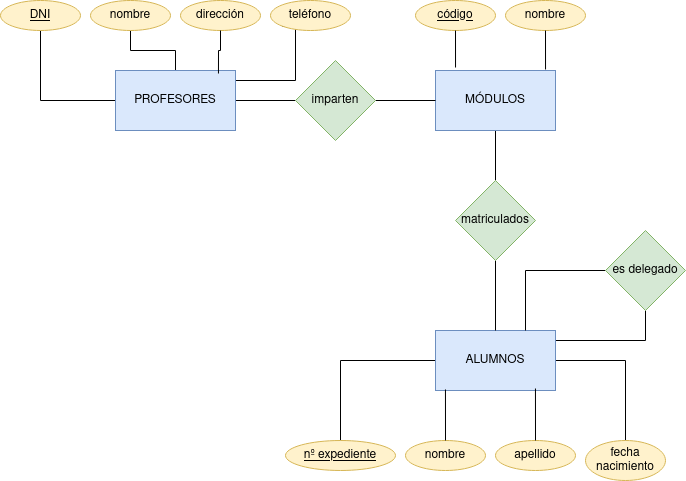

The diagram above was exported from draw.io. Its source (the exported page's mxGraphModel, read from the mxfile embedded in the PNG):
<mxGraphModel dx="1434" dy="752" grid="1" gridSize="10" guides="1" tooltips="1" connect="1" arrows="1" fold="1" page="1" pageScale="1" pageWidth="827" pageHeight="1169" math="0" shadow="0">
  <root>
    <mxCell id="0" />
    <mxCell id="1" parent="0" />
    <mxCell id="uhftSlK83RhoTie1A6nk-6" style="edgeStyle=orthogonalEdgeStyle;rounded=0;orthogonalLoop=1;jettySize=auto;html=1;entryX=0;entryY=0.5;entryDx=0;entryDy=0;endArrow=none;endFill=0;" edge="1" parent="1" source="uhftSlK83RhoTie1A6nk-1" target="uhftSlK83RhoTie1A6nk-4">
      <mxGeometry relative="1" as="geometry" />
    </mxCell>
    <mxCell id="uhftSlK83RhoTie1A6nk-16" style="edgeStyle=orthogonalEdgeStyle;rounded=0;orthogonalLoop=1;jettySize=auto;html=1;entryX=0.5;entryY=1;entryDx=0;entryDy=0;endArrow=none;endFill=0;" edge="1" parent="1" source="uhftSlK83RhoTie1A6nk-1" target="uhftSlK83RhoTie1A6nk-10">
      <mxGeometry relative="1" as="geometry" />
    </mxCell>
    <mxCell id="uhftSlK83RhoTie1A6nk-17" style="edgeStyle=orthogonalEdgeStyle;rounded=0;orthogonalLoop=1;jettySize=auto;html=1;entryX=0.5;entryY=1;entryDx=0;entryDy=0;endArrow=none;endFill=0;" edge="1" parent="1" source="uhftSlK83RhoTie1A6nk-1" target="uhftSlK83RhoTie1A6nk-12">
      <mxGeometry relative="1" as="geometry" />
    </mxCell>
    <mxCell id="uhftSlK83RhoTie1A6nk-20" style="edgeStyle=orthogonalEdgeStyle;rounded=0;orthogonalLoop=1;jettySize=auto;html=1;entryX=0;entryY=1;entryDx=0;entryDy=0;endArrow=none;endFill=0;" edge="1" parent="1" source="uhftSlK83RhoTie1A6nk-1" target="uhftSlK83RhoTie1A6nk-15">
      <mxGeometry relative="1" as="geometry">
        <Array as="points">
          <mxPoint x="320" y="230" />
          <mxPoint x="320" y="176" />
        </Array>
      </mxGeometry>
    </mxCell>
    <mxCell id="uhftSlK83RhoTie1A6nk-1" value="PROFESORES" style="rounded=0;whiteSpace=wrap;html=1;fillColor=#dae8fc;strokeColor=#6c8ebf;" vertex="1" parent="1">
      <mxGeometry x="140" y="220" width="120" height="60" as="geometry" />
    </mxCell>
    <mxCell id="uhftSlK83RhoTie1A6nk-8" style="edgeStyle=orthogonalEdgeStyle;rounded=0;orthogonalLoop=1;jettySize=auto;html=1;entryX=0.5;entryY=0;entryDx=0;entryDy=0;endArrow=none;endFill=0;" edge="1" parent="1" source="uhftSlK83RhoTie1A6nk-2" target="uhftSlK83RhoTie1A6nk-5">
      <mxGeometry relative="1" as="geometry" />
    </mxCell>
    <mxCell id="uhftSlK83RhoTie1A6nk-2" value="MÓDULOS" style="rounded=0;whiteSpace=wrap;html=1;fillColor=#dae8fc;strokeColor=#6c8ebf;" vertex="1" parent="1">
      <mxGeometry x="460" y="220" width="120" height="60" as="geometry" />
    </mxCell>
    <mxCell id="uhftSlK83RhoTie1A6nk-31" style="edgeStyle=orthogonalEdgeStyle;rounded=0;orthogonalLoop=1;jettySize=auto;html=1;entryX=0.5;entryY=0;entryDx=0;entryDy=0;endArrow=none;endFill=0;" edge="1" parent="1" source="uhftSlK83RhoTie1A6nk-3" target="uhftSlK83RhoTie1A6nk-26">
      <mxGeometry relative="1" as="geometry" />
    </mxCell>
    <mxCell id="uhftSlK83RhoTie1A6nk-35" style="edgeStyle=orthogonalEdgeStyle;rounded=0;orthogonalLoop=1;jettySize=auto;html=1;endArrow=none;endFill=0;" edge="1" parent="1" source="uhftSlK83RhoTie1A6nk-3" target="uhftSlK83RhoTie1A6nk-29">
      <mxGeometry relative="1" as="geometry" />
    </mxCell>
    <mxCell id="uhftSlK83RhoTie1A6nk-46" style="edgeStyle=orthogonalEdgeStyle;rounded=0;orthogonalLoop=1;jettySize=auto;html=1;endArrow=none;endFill=0;" edge="1" parent="1" source="uhftSlK83RhoTie1A6nk-3" target="uhftSlK83RhoTie1A6nk-37">
      <mxGeometry relative="1" as="geometry">
        <Array as="points">
          <mxPoint x="670" y="490" />
        </Array>
      </mxGeometry>
    </mxCell>
    <mxCell id="uhftSlK83RhoTie1A6nk-3" value="ALUMNOS" style="rounded=0;whiteSpace=wrap;html=1;fillColor=#dae8fc;strokeColor=#6c8ebf;" vertex="1" parent="1">
      <mxGeometry x="460" y="480" width="120" height="60" as="geometry" />
    </mxCell>
    <mxCell id="uhftSlK83RhoTie1A6nk-7" style="edgeStyle=orthogonalEdgeStyle;rounded=0;orthogonalLoop=1;jettySize=auto;html=1;endArrow=none;endFill=0;" edge="1" parent="1" source="uhftSlK83RhoTie1A6nk-4" target="uhftSlK83RhoTie1A6nk-2">
      <mxGeometry relative="1" as="geometry" />
    </mxCell>
    <mxCell id="uhftSlK83RhoTie1A6nk-4" value="imparten" style="rhombus;whiteSpace=wrap;html=1;fillColor=#d5e8d4;strokeColor=#82b366;" vertex="1" parent="1">
      <mxGeometry x="320" y="210" width="80" height="80" as="geometry" />
    </mxCell>
    <mxCell id="uhftSlK83RhoTie1A6nk-9" style="edgeStyle=orthogonalEdgeStyle;rounded=0;orthogonalLoop=1;jettySize=auto;html=1;endArrow=none;endFill=0;" edge="1" parent="1" source="uhftSlK83RhoTie1A6nk-5" target="uhftSlK83RhoTie1A6nk-3">
      <mxGeometry relative="1" as="geometry" />
    </mxCell>
    <mxCell id="uhftSlK83RhoTie1A6nk-5" value="matriculados" style="rhombus;whiteSpace=wrap;html=1;fillColor=#d5e8d4;strokeColor=#82b366;" vertex="1" parent="1">
      <mxGeometry x="480" y="330" width="80" height="80" as="geometry" />
    </mxCell>
    <mxCell id="uhftSlK83RhoTie1A6nk-10" value="DNI" style="ellipse;whiteSpace=wrap;html=1;align=center;fontStyle=4;fillColor=#fff2cc;strokeColor=#d6b656;" vertex="1" parent="1">
      <mxGeometry x="25" y="150" width="80" height="30" as="geometry" />
    </mxCell>
    <mxCell id="uhftSlK83RhoTie1A6nk-12" value="nombre" style="ellipse;whiteSpace=wrap;html=1;align=center;fillColor=#fff2cc;strokeColor=#d6b656;" vertex="1" parent="1">
      <mxGeometry x="115" y="150" width="80" height="30" as="geometry" />
    </mxCell>
    <mxCell id="uhftSlK83RhoTie1A6nk-14" value="dirección" style="ellipse;whiteSpace=wrap;html=1;align=center;fillColor=#fff2cc;strokeColor=#d6b656;" vertex="1" parent="1">
      <mxGeometry x="205" y="150" width="80" height="30" as="geometry" />
    </mxCell>
    <mxCell id="uhftSlK83RhoTie1A6nk-15" value="teléfono" style="ellipse;whiteSpace=wrap;html=1;align=center;fillColor=#fff2cc;strokeColor=#d6b656;" vertex="1" parent="1">
      <mxGeometry x="295" y="150" width="80" height="30" as="geometry" />
    </mxCell>
    <mxCell id="uhftSlK83RhoTie1A6nk-18" style="edgeStyle=orthogonalEdgeStyle;rounded=0;orthogonalLoop=1;jettySize=auto;html=1;entryX=0.858;entryY=0.05;entryDx=0;entryDy=0;entryPerimeter=0;endArrow=none;endFill=0;" edge="1" parent="1" source="uhftSlK83RhoTie1A6nk-14" target="uhftSlK83RhoTie1A6nk-1">
      <mxGeometry relative="1" as="geometry" />
    </mxCell>
    <mxCell id="uhftSlK83RhoTie1A6nk-21" value="código" style="ellipse;whiteSpace=wrap;html=1;align=center;fontStyle=4;fillColor=#fff2cc;strokeColor=#d6b656;" vertex="1" parent="1">
      <mxGeometry x="440" y="150" width="80" height="30" as="geometry" />
    </mxCell>
    <mxCell id="uhftSlK83RhoTie1A6nk-22" value="nombre" style="ellipse;whiteSpace=wrap;html=1;align=center;fillColor=#fff2cc;strokeColor=#d6b656;" vertex="1" parent="1">
      <mxGeometry x="530" y="150" width="80" height="30" as="geometry" />
    </mxCell>
    <mxCell id="uhftSlK83RhoTie1A6nk-23" style="edgeStyle=orthogonalEdgeStyle;rounded=0;orthogonalLoop=1;jettySize=auto;html=1;entryX=0.167;entryY=-0.05;entryDx=0;entryDy=0;entryPerimeter=0;endArrow=none;endFill=0;" edge="1" parent="1" source="uhftSlK83RhoTie1A6nk-21" target="uhftSlK83RhoTie1A6nk-2">
      <mxGeometry relative="1" as="geometry" />
    </mxCell>
    <mxCell id="uhftSlK83RhoTie1A6nk-25" style="edgeStyle=orthogonalEdgeStyle;rounded=0;orthogonalLoop=1;jettySize=auto;html=1;entryX=0.917;entryY=-0.017;entryDx=0;entryDy=0;entryPerimeter=0;endArrow=none;endFill=0;" edge="1" parent="1" source="uhftSlK83RhoTie1A6nk-22" target="uhftSlK83RhoTie1A6nk-2">
      <mxGeometry relative="1" as="geometry" />
    </mxCell>
    <mxCell id="uhftSlK83RhoTie1A6nk-26" value="nº expediente" style="ellipse;whiteSpace=wrap;html=1;align=center;fontStyle=4;fillColor=#fff2cc;strokeColor=#d6b656;" vertex="1" parent="1">
      <mxGeometry x="310" y="590" width="110" height="30" as="geometry" />
    </mxCell>
    <mxCell id="uhftSlK83RhoTie1A6nk-27" value="nombre" style="ellipse;whiteSpace=wrap;html=1;align=center;fillColor=#fff2cc;strokeColor=#d6b656;" vertex="1" parent="1">
      <mxGeometry x="430" y="590" width="80" height="30" as="geometry" />
    </mxCell>
    <mxCell id="uhftSlK83RhoTie1A6nk-28" value="apellido" style="ellipse;whiteSpace=wrap;html=1;align=center;fillColor=#fff2cc;strokeColor=#d6b656;" vertex="1" parent="1">
      <mxGeometry x="520" y="590" width="80" height="30" as="geometry" />
    </mxCell>
    <mxCell id="uhftSlK83RhoTie1A6nk-29" value="fecha nacimiento" style="ellipse;whiteSpace=wrap;html=1;align=center;fillColor=#fff2cc;strokeColor=#d6b656;" vertex="1" parent="1">
      <mxGeometry x="610" y="590" width="80" height="40" as="geometry" />
    </mxCell>
    <mxCell id="uhftSlK83RhoTie1A6nk-33" style="edgeStyle=orthogonalEdgeStyle;rounded=0;orthogonalLoop=1;jettySize=auto;html=1;entryX=0.833;entryY=0.967;entryDx=0;entryDy=0;entryPerimeter=0;endArrow=none;endFill=0;" edge="1" parent="1" source="uhftSlK83RhoTie1A6nk-28" target="uhftSlK83RhoTie1A6nk-3">
      <mxGeometry relative="1" as="geometry" />
    </mxCell>
    <mxCell id="uhftSlK83RhoTie1A6nk-36" style="edgeStyle=orthogonalEdgeStyle;rounded=0;orthogonalLoop=1;jettySize=auto;html=1;entryX=0.083;entryY=0.983;entryDx=0;entryDy=0;entryPerimeter=0;endArrow=none;endFill=0;" edge="1" parent="1" source="uhftSlK83RhoTie1A6nk-27" target="uhftSlK83RhoTie1A6nk-3">
      <mxGeometry relative="1" as="geometry" />
    </mxCell>
    <mxCell id="uhftSlK83RhoTie1A6nk-44" style="edgeStyle=orthogonalEdgeStyle;rounded=0;orthogonalLoop=1;jettySize=auto;html=1;entryX=0.75;entryY=0;entryDx=0;entryDy=0;endArrow=none;endFill=0;" edge="1" parent="1" source="uhftSlK83RhoTie1A6nk-37" target="uhftSlK83RhoTie1A6nk-3">
      <mxGeometry relative="1" as="geometry" />
    </mxCell>
    <mxCell id="uhftSlK83RhoTie1A6nk-37" value="es delegado" style="rhombus;whiteSpace=wrap;html=1;fillColor=#d5e8d4;strokeColor=#82b366;" vertex="1" parent="1">
      <mxGeometry x="630" y="380" width="80" height="80" as="geometry" />
    </mxCell>
  </root>
</mxGraphModel>